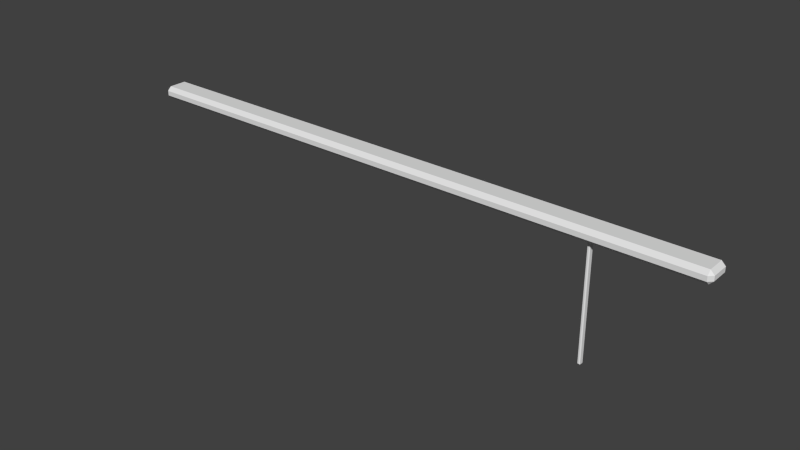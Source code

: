 # Source: DestroyBeam.blend  (saved by Blender 2.73.0; exported with 4.5.12 LTS)
import bpy
from mathutils import Matrix  # noqa: F401  (used for matrix-valued properties, if any)

bpy.ops.wm.read_factory_settings(use_empty=True)
scene = bpy.context.scene
scene.name = 'Scene'

# ---- collections
col_collection_1 = bpy.data.collections.new('Collection 1'); scene.collection.children.link(col_collection_1)

# ---- materials (node trees are filled in below, after node groups)
mat_material = bpy.data.materials.new('Material')
mat_material.alpha_threshold = 0.0
mat_material.use_transparent_shadow = False
mat_material.roughness = 0.5
mat_material.line_color = (0.0, 0.0, 0.0, 1.0)

# ---- material node trees

# ---- world
world_world = bpy.data.worlds.new('World'); scene.world = world_world
world_world.color = (0.05088, 0.05088, 0.05088)
world_world.use_sun_shadow = False
world_world.sun_shadow_jitter_overblur = 0.0
world_world.cycles.sampling_method = 'MANUAL'
world_world.cycles.sample_map_resolution = 256

# ---- meshes
me_cube = bpy.data.meshes.new('Cube')
me_cube.from_pydata([(1.755, -0.1207, 1.499), (1.755, -0.08419, 1.536), (1.755, 0.08419, 1.536), (1.755, 0.1207, 1.499), (1.755, -0.08419, 1.418), (1.755, -0.1207, 1.454), (1.755, 0.1207, 1.454), (1.755, 0.08419, 1.418), (2.803, 0.1207, 1.454), (2.839, 0.08419, 1.454), (2.803, 0.08419, 1.418), (2.803, -0.08419, 1.418), (2.839, -0.08419, 1.454), (2.803, -0.1207, 1.454), (-2.803, -0.08419, 1.418), (-2.803, -0.1207, 1.454), (-2.839, -0.08419, 1.454), (-2.839, 0.08419, 1.454), (-2.803, 0.1207, 1.454), (-2.803, 0.08419, 1.418), (2.839, 0.08419, 1.499), (2.803, 0.1207, 1.499), (2.803, 0.08419, 1.536), (2.803, -0.08419, 1.536), (2.803, -0.1207, 1.499), (2.839, -0.08419, 1.499), (-2.803, -0.08419, 1.536), (-2.839, -0.08419, 1.499), (-2.803, -0.1207, 1.499), (-2.803, 0.1207, 1.499), (-2.839, 0.08419, 1.499), (-2.803, 0.08419, 1.536), (1.895, -0.08419, 1.536), (1.895, 0.1207, 1.499), (1.895, -0.1207, 1.454), (1.895, 0.08419, 1.418), (1.895, 0.1207, 1.454), (1.895, -0.08419, 1.418), (1.895, 0.08419, 1.536), (1.895, -0.1207, 1.499), (1.839, 0.02199, 1.418), (1.839, 0.02199, 0.3056), (1.805, -0.02991, 1.418), (1.812, -0.01441, 1.41), (1.819, -0.02199, 1.41), (1.819, 0.02199, 1.418), (1.812, 0.01441, 1.41), (1.805, 0.02991, 1.418), (1.846, -0.02991, 1.418), (1.831, -0.02199, 1.41), (1.839, -0.01441, 1.418), (1.819, -0.02199, 0.3132), (1.812, -0.01441, 0.3132), (1.819, -0.01441, 0.3056), (1.819, 0.02199, 0.3056), (1.812, 0.01441, 0.3132), (1.839, -0.01441, 0.3056), (1.831, -0.02199, 0.3132)], [], [(3, 6, 18, 29), (40, 50, 56, 41), (5, 0, 28, 15), (16, 27, 30, 17), (2, 31, 26, 1), (9, 20, 25, 12), (8, 9, 10), (11, 12, 13), (14, 15, 16), (17, 18, 19), (20, 21, 22), (23, 24, 25), (26, 27, 28), (29, 30, 31), (9, 12, 11, 10), (7, 19, 18, 6), (8, 21, 20, 9), (5, 15, 14, 4), (12, 25, 24, 13), (16, 17, 19, 14), (15, 28, 27, 16), (17, 30, 29, 18), (22, 23, 25, 20), (3, 29, 31, 2), (1, 26, 28, 0), (26, 31, 30, 27), (7, 4, 14, 19), (32, 1, 0, 39), (33, 3, 2, 38), (34, 5, 4, 37), (35, 7, 6, 36), (38, 2, 1, 32), (34, 39, 0, 5), (33, 36, 6, 3), (21, 8, 36, 33), (13, 24, 39, 34), (22, 38, 32, 23), (10, 35, 36, 8), (13, 34, 37, 11), (21, 33, 38, 22), (23, 32, 39, 24), (10, 11, 37, 35), (41, 56, 53, 54), (4, 7, 47, 42), (35, 37, 48, 50, 40), (49, 44, 51, 57), (45, 40, 41, 54), (7, 35, 40, 45, 47), (37, 4, 42, 48), (42, 43, 44), (45, 46, 47), (48, 49, 50), (51, 52, 53), (42, 47, 46, 43), (44, 49, 48, 42), (52, 55, 54, 53), (53, 56, 57, 51), (49, 57, 56, 50), (43, 52, 51, 44), (55, 46, 45, 54), (43, 46, 55, 52)])
me_cube.materials.append(mat_material)
me_cube.use_remesh_preserve_volume = False
me_cube.use_remesh_preserve_attributes = False
me_cube.use_mirror_vertex_groups = False
me_cube.update()

# ---- objects
ob_destroybeam = bpy.data.objects.new('DestroyBeam', me_cube)

# ---- transforms, parenting, visibility, modifiers, constraints
ob_destroybeam.location = (0.0, 0.0, 0.0)
ob_destroybeam.lock_rotations_4d = False
ob_destroybeam.empty_display_type = 'ARROWS'
ob_destroybeam.lineart.crease_threshold = 0.0

# ---- collection membership
col_collection_1.objects.link(ob_destroybeam)

# ---- scene / render settings (as saved in the file)
scene.frame_start = 1; scene.frame_end = 250; scene.frame_set(0)
scene.render.engine = 'BLENDER_EEVEE_NEXT'
scene.render.resolution_percentage = 50
scene.render.dither_intensity = 0.0
scene.cycles.use_denoising = False
scene.cycles.samples = 10
scene.cycles.sampling_pattern = 'TABULATED_SOBOL'
scene.cycles.light_sampling_threshold = 0.0
scene.cycles.use_adaptive_sampling = False
scene.cycles.use_light_tree = False
scene.cycles.blur_glossy = 0.0
scene.cycles.pixel_filter_type = 'GAUSSIAN'
scene.cycles.sample_clamp_indirect = 0.0
scene.view_settings.view_transform = 'Standard'
bpy.context.view_layer.update()

# ---- added for rendering (the .blend has no active camera and no usable light): camera, sun
cam_auto = bpy.data.cameras.new('AutoCamera')
cam_auto.lens = 50.0
cam_auto.sensor_width = 36.0
cam_auto.clip_end = 1000.0
ob_auto_camera = bpy.data.objects.new('AutoCamera', cam_auto)
scene.collection.objects.link(ob_auto_camera)
ob_auto_camera.location = (5.38065, -6.45678, 5.22519)
ob_auto_camera.rotation_euler = (1.09748, -7.21219e-08, 0.694738)
scene.camera = ob_auto_camera
light_auto_sun = bpy.data.lights.new('AutoSun', 'SUN')
light_auto_sun.energy = 3.0
light_auto_sun.angle = 0.0523599
ob_auto_sun = bpy.data.objects.new('AutoSun', light_auto_sun)
scene.collection.objects.link(ob_auto_sun)
ob_auto_sun.rotation_euler = (0.872665, 0.174533, 0.523599)
bpy.context.view_layer.update()
